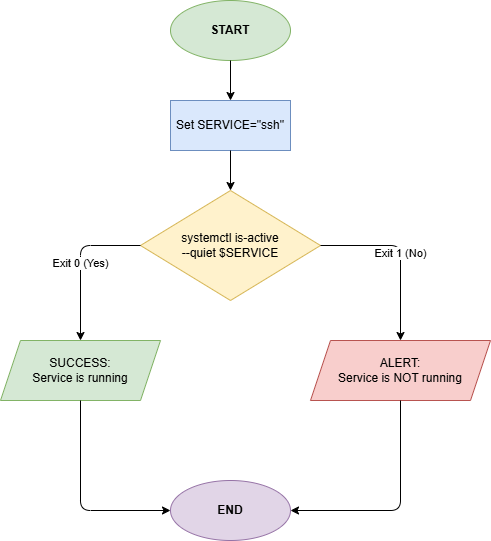

The diagram above was exported from draw.io. Its source (the exported page's mxGraphModel, read from the mxfile embedded in the PNG):
<mxGraphModel dx="872" dy="511" grid="1" gridSize="10" guides="1" tooltips="1" connect="1" arrows="1" fold="1" page="1" pageScale="1" pageWidth="850" pageHeight="1100" math="0" shadow="0">
  <root>
    <mxCell id="0" />
    <mxCell id="1" parent="0" />
    <mxCell id="waIIWRrEsizFCH28_Pgh-1" parent="1" style="ellipse;whiteSpace=wrap;html=1;fillColor=#d5e8d4;strokeColor=#82b366;fontStyle=1" value="START" vertex="1">
      <mxGeometry height="60" width="120" x="410" y="190" as="geometry" />
    </mxCell>
    <mxCell id="waIIWRrEsizFCH28_Pgh-2" parent="1" style="rounded=0;whiteSpace=wrap;html=1;fillColor=#dae8fc;strokeColor=#6c8ebf;" value="Set SERVICE=&quot;ssh&quot;" vertex="1">
      <mxGeometry height="50" width="120" x="410" y="290" as="geometry" />
    </mxCell>
    <mxCell id="waIIWRrEsizFCH28_Pgh-3" parent="1" style="rhombus;whiteSpace=wrap;html=1;fillColor=#fff2cc;strokeColor=#d6b656;" value="systemctl is-active&lt;br&gt;--quiet $SERVICE" vertex="1">
      <mxGeometry height="110" width="180" x="380" y="380" as="geometry" />
    </mxCell>
    <mxCell id="waIIWRrEsizFCH28_Pgh-4" parent="1" style="shape=parallelogram;perimeter=parallelogramPerimeter;whiteSpace=wrap;html=1;fixedSize=1;fillColor=#d5e8d4;strokeColor=#82b366;" value="SUCCESS:&lt;br&gt;Service is running" vertex="1">
      <mxGeometry height="60" width="160" x="240" y="530" as="geometry" />
    </mxCell>
    <mxCell id="waIIWRrEsizFCH28_Pgh-5" parent="1" style="shape=parallelogram;perimeter=parallelogramPerimeter;whiteSpace=wrap;html=1;fixedSize=1;fillColor=#f8cecc;strokeColor=#b85450;" value="ALERT:&lt;br&gt;Service is NOT running" vertex="1">
      <mxGeometry height="60" width="180" x="550" y="530" as="geometry" />
    </mxCell>
    <mxCell id="waIIWRrEsizFCH28_Pgh-6" parent="1" style="ellipse;whiteSpace=wrap;html=1;fillColor=#e1d5e7;strokeColor=#9673a6;fontStyle=1" value="END" vertex="1">
      <mxGeometry height="60" width="120" x="410" y="670" as="geometry" />
    </mxCell>
    <mxCell id="waIIWRrEsizFCH28_Pgh-7" edge="1" parent="1" source="waIIWRrEsizFCH28_Pgh-1" style="endArrow=classic;html=1;exitX=0.5;exitY=1;entryX=0.5;entryY=0;" target="waIIWRrEsizFCH28_Pgh-2" value="">
      <mxGeometry height="50" relative="1" width="50" as="geometry" />
    </mxCell>
    <mxCell id="waIIWRrEsizFCH28_Pgh-8" edge="1" parent="1" source="waIIWRrEsizFCH28_Pgh-2" style="endArrow=classic;html=1;exitX=0.5;exitY=1;entryX=0.5;entryY=0;" target="waIIWRrEsizFCH28_Pgh-3" value="">
      <mxGeometry height="50" relative="1" width="50" as="geometry" />
    </mxCell>
    <mxCell id="waIIWRrEsizFCH28_Pgh-9" edge="1" parent="1" source="waIIWRrEsizFCH28_Pgh-3" style="endArrow=classic;html=1;exitX=0;exitY=0.5;entryX=0.5;entryY=0;edgeStyle=orthogonalEdgeStyle;" target="waIIWRrEsizFCH28_Pgh-4" value="Exit 0 (Yes)">
      <mxGeometry height="50" relative="1" width="50" as="geometry" />
    </mxCell>
    <mxCell id="waIIWRrEsizFCH28_Pgh-10" edge="1" parent="1" source="waIIWRrEsizFCH28_Pgh-3" style="endArrow=classic;html=1;exitX=1;exitY=0.5;entryX=0.5;entryY=0;edgeStyle=orthogonalEdgeStyle;" target="waIIWRrEsizFCH28_Pgh-5" value="Exit 1 (No)">
      <mxGeometry height="50" relative="1" width="50" as="geometry" />
    </mxCell>
    <mxCell id="waIIWRrEsizFCH28_Pgh-11" edge="1" parent="1" source="waIIWRrEsizFCH28_Pgh-4" style="endArrow=classic;html=1;exitX=0.5;exitY=1;entryX=0;entryY=0.5;edgeStyle=orthogonalEdgeStyle;" target="waIIWRrEsizFCH28_Pgh-6" value="">
      <mxGeometry height="50" relative="1" width="50" as="geometry" />
    </mxCell>
    <mxCell id="waIIWRrEsizFCH28_Pgh-12" edge="1" parent="1" source="waIIWRrEsizFCH28_Pgh-5" style="endArrow=classic;html=1;exitX=0.5;exitY=1;entryX=1;entryY=0.5;edgeStyle=orthogonalEdgeStyle;" target="waIIWRrEsizFCH28_Pgh-6" value="">
      <mxGeometry height="50" relative="1" width="50" as="geometry" />
    </mxCell>
  </root>
</mxGraphModel>